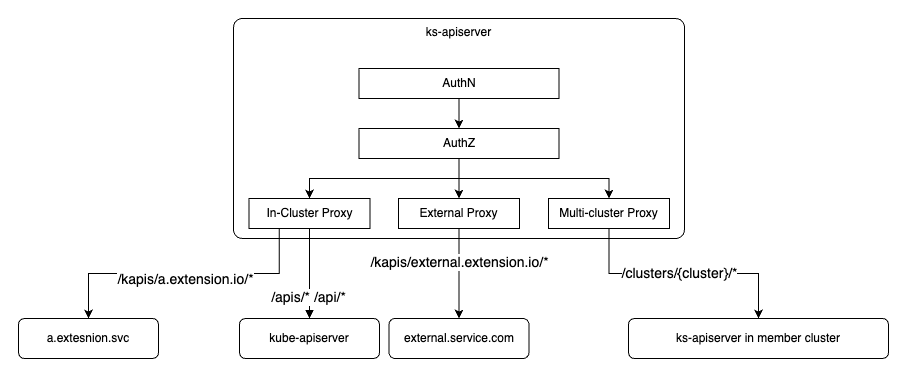

The diagram above was exported from draw.io. Its source (the exported page's mxGraphModel, read from the mxfile embedded in the PNG):
<mxGraphModel dx="1434" dy="764" grid="1" gridSize="10" guides="1" tooltips="1" connect="1" arrows="1" fold="1" page="1" pageScale="1" pageWidth="2339" pageHeight="3300" math="0" shadow="0">
  <root>
    <mxCell id="0" />
    <mxCell id="1" parent="0" />
    <mxCell id="6b9b4295c3f656bb-2" value="ks-apiserver" style="rounded=1;whiteSpace=wrap;html=1;align=center;verticalAlign=top;arcSize=4;" parent="1" vertex="1">
      <mxGeometry x="725" y="190" width="451" height="220" as="geometry" />
    </mxCell>
    <mxCell id="6b9b4295c3f656bb-5" value="" style="edgeStyle=orthogonalEdgeStyle;rounded=0;html=1;jettySize=auto;orthogonalLoop=1;" parent="1" source="6b9b4295c3f656bb-3" target="6b9b4295c3f656bb-4" edge="1">
      <mxGeometry relative="1" as="geometry" />
    </mxCell>
    <mxCell id="6b9b4295c3f656bb-3" value="AuthN" style="rounded=0;whiteSpace=wrap;html=1;align=center;" parent="1" vertex="1">
      <mxGeometry x="850.5" y="240" width="200" height="30" as="geometry" />
    </mxCell>
    <mxCell id="QPRNg_3xuAEP_15w8Oz--8" style="edgeStyle=orthogonalEdgeStyle;rounded=0;orthogonalLoop=1;jettySize=auto;html=1;exitX=0.5;exitY=1;exitDx=0;exitDy=0;entryX=0.5;entryY=0;entryDx=0;entryDy=0;" edge="1" parent="1" source="6b9b4295c3f656bb-4" target="6b9b4295c3f656bb-6">
      <mxGeometry relative="1" as="geometry" />
    </mxCell>
    <mxCell id="QPRNg_3xuAEP_15w8Oz--10" style="edgeStyle=orthogonalEdgeStyle;rounded=0;orthogonalLoop=1;jettySize=auto;html=1;exitX=0.5;exitY=1;exitDx=0;exitDy=0;" edge="1" parent="1" source="6b9b4295c3f656bb-4" target="QPRNg_3xuAEP_15w8Oz--2">
      <mxGeometry relative="1" as="geometry" />
    </mxCell>
    <mxCell id="6b9b4295c3f656bb-4" value="AuthZ" style="rounded=0;whiteSpace=wrap;html=1;align=center;" parent="1" vertex="1">
      <mxGeometry x="850.5" y="300" width="200" height="30" as="geometry" />
    </mxCell>
    <mxCell id="QPRNg_3xuAEP_15w8Oz--4" style="edgeStyle=orthogonalEdgeStyle;rounded=0;orthogonalLoop=1;jettySize=auto;html=1;exitX=0.25;exitY=1;exitDx=0;exitDy=0;entryX=0.5;entryY=0;entryDx=0;entryDy=0;" edge="1" parent="1" source="6b9b4295c3f656bb-6" target="6b9b4295c3f656bb-8">
      <mxGeometry relative="1" as="geometry" />
    </mxCell>
    <mxCell id="QPRNg_3xuAEP_15w8Oz--5" value="/kapis/a.extension.io/*" style="edgeLabel;html=1;align=center;verticalAlign=middle;resizable=0;points=[];fontSize=14;" vertex="1" connectable="0" parent="QPRNg_3xuAEP_15w8Oz--4">
      <mxGeometry x="-0.0107" y="5" relative="1" as="geometry">
        <mxPoint as="offset" />
      </mxGeometry>
    </mxCell>
    <mxCell id="6b9b4295c3f656bb-6" value="In-Cluster Proxy" style="rounded=0;whiteSpace=wrap;html=1;align=center;" parent="1" vertex="1">
      <mxGeometry x="740.5" y="370" width="121" height="30" as="geometry" />
    </mxCell>
    <mxCell id="6b9b4295c3f656bb-8" value="a.extesnion.svc" style="rounded=1;whiteSpace=wrap;html=1;align=center;verticalAlign=middle;" parent="1" vertex="1">
      <mxGeometry x="510" y="490" width="140" height="40" as="geometry" />
    </mxCell>
    <mxCell id="6b9b4295c3f656bb-16" value="kube-apiserver" style="rounded=1;whiteSpace=wrap;html=1;align=center;verticalAlign=middle;" parent="1" vertex="1">
      <mxGeometry x="731" y="490" width="140" height="40" as="geometry" />
    </mxCell>
    <mxCell id="f6c8fb89f845085-12" value="" style="endArrow=block;endFill=1;html=1;edgeStyle=orthogonalEdgeStyle;align=left;verticalAlign=top;entryX=0.5;entryY=0;" parent="1" source="6b9b4295c3f656bb-6" target="6b9b4295c3f656bb-16" edge="1">
      <mxGeometry x="-1" relative="1" as="geometry">
        <mxPoint x="810" y="440" as="sourcePoint" />
        <mxPoint x="970" y="440" as="targetPoint" />
      </mxGeometry>
    </mxCell>
    <mxCell id="f6c8fb89f845085-13" value="" style="resizable=0;html=1;align=left;verticalAlign=bottom;labelBackgroundColor=#ffffff;fontSize=10;" parent="f6c8fb89f845085-12" connectable="0" vertex="1">
      <mxGeometry x="-1" relative="1" as="geometry" />
    </mxCell>
    <mxCell id="f6c8fb89f845085-14" value="/apis/* /api/*" style="text;html=1;resizable=0;points=[];align=center;verticalAlign=middle;labelBackgroundColor=#ffffff;fontSize=14;" parent="f6c8fb89f845085-12" vertex="1" connectable="0">
      <mxGeometry x="0.0849" y="-2" relative="1" as="geometry">
        <mxPoint y="19" as="offset" />
      </mxGeometry>
    </mxCell>
    <mxCell id="QPRNg_3xuAEP_15w8Oz--7" style="edgeStyle=orthogonalEdgeStyle;rounded=0;orthogonalLoop=1;jettySize=auto;html=1;exitX=0.5;exitY=1;exitDx=0;exitDy=0;" edge="1" parent="1" source="QPRNg_3xuAEP_15w8Oz--1" target="QPRNg_3xuAEP_15w8Oz--6">
      <mxGeometry relative="1" as="geometry" />
    </mxCell>
    <mxCell id="QPRNg_3xuAEP_15w8Oz--13" value="/kapis/external.extension.io/*" style="edgeLabel;html=1;align=center;verticalAlign=middle;resizable=0;points=[];fontSize=14;" vertex="1" connectable="0" parent="QPRNg_3xuAEP_15w8Oz--7">
      <mxGeometry x="-0.2727" relative="1" as="geometry">
        <mxPoint as="offset" />
      </mxGeometry>
    </mxCell>
    <mxCell id="QPRNg_3xuAEP_15w8Oz--1" value="External Proxy" style="rounded=0;whiteSpace=wrap;html=1;align=center;" vertex="1" parent="1">
      <mxGeometry x="890" y="370" width="121" height="30" as="geometry" />
    </mxCell>
    <mxCell id="QPRNg_3xuAEP_15w8Oz--12" style="edgeStyle=orthogonalEdgeStyle;rounded=0;orthogonalLoop=1;jettySize=auto;html=1;exitX=0.5;exitY=1;exitDx=0;exitDy=0;entryX=0.5;entryY=0;entryDx=0;entryDy=0;" edge="1" parent="1" source="QPRNg_3xuAEP_15w8Oz--2" target="QPRNg_3xuAEP_15w8Oz--11">
      <mxGeometry relative="1" as="geometry" />
    </mxCell>
    <mxCell id="QPRNg_3xuAEP_15w8Oz--14" value="/clusters/{cluster}/*" style="edgeLabel;html=1;align=center;verticalAlign=middle;resizable=0;points=[];fontSize=14;" vertex="1" connectable="0" parent="QPRNg_3xuAEP_15w8Oz--12">
      <mxGeometry x="-0.123" y="1" relative="1" as="geometry">
        <mxPoint x="10" as="offset" />
      </mxGeometry>
    </mxCell>
    <mxCell id="QPRNg_3xuAEP_15w8Oz--2" value="Multi-cluster Proxy" style="rounded=0;whiteSpace=wrap;html=1;align=center;" vertex="1" parent="1">
      <mxGeometry x="1040" y="370" width="121" height="30" as="geometry" />
    </mxCell>
    <mxCell id="QPRNg_3xuAEP_15w8Oz--6" value="external.service.com" style="rounded=1;whiteSpace=wrap;html=1;align=center;verticalAlign=middle;" vertex="1" parent="1">
      <mxGeometry x="880.5" y="490" width="140" height="40" as="geometry" />
    </mxCell>
    <mxCell id="QPRNg_3xuAEP_15w8Oz--9" style="edgeStyle=orthogonalEdgeStyle;rounded=0;orthogonalLoop=1;jettySize=auto;html=1;exitX=0.5;exitY=1;exitDx=0;exitDy=0;entryX=0.5;entryY=0;entryDx=0;entryDy=0;" edge="1" parent="1" source="6b9b4295c3f656bb-4" target="QPRNg_3xuAEP_15w8Oz--1">
      <mxGeometry relative="1" as="geometry" />
    </mxCell>
    <mxCell id="QPRNg_3xuAEP_15w8Oz--11" value="ks-apiserver in member cluster" style="rounded=1;whiteSpace=wrap;html=1;align=center;verticalAlign=middle;" vertex="1" parent="1">
      <mxGeometry x="1120" y="490" width="260" height="40" as="geometry" />
    </mxCell>
  </root>
</mxGraphModel>